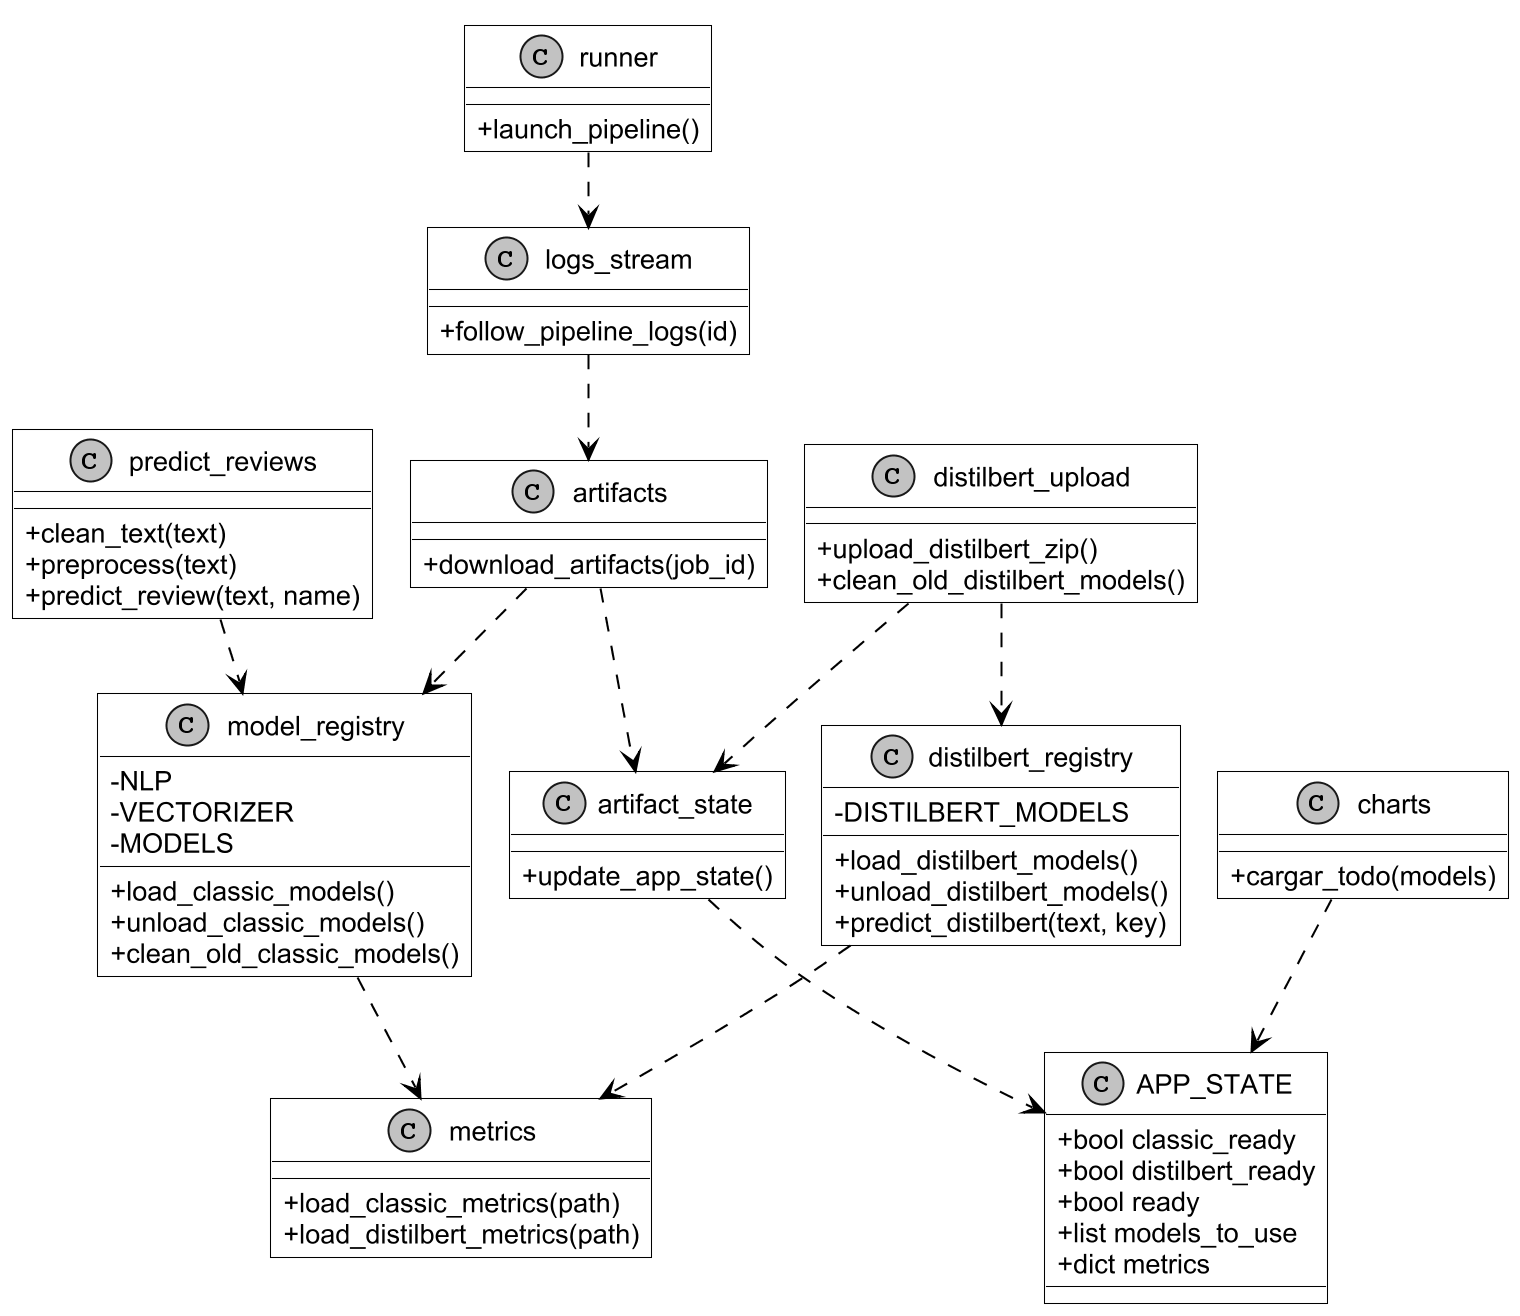

The diagram above was rendered by PlantUML. Its source (embedded in the PNG):
@startuml clases
skinparam dpi 200
skinparam defaultFontName Arial
skinparam defaultFontSize 13
skinparam monochrome true
skinparam shadowing false
skinparam roundCorner 0
skinparam ArrowColor #000000
skinparam ArrowThickness 1

skinparam actor {
  BackgroundColor #FFFFFF
  BorderColor #000000
}
skinparam usecase {
  BackgroundColor #FFFFFF
  BorderColor #000000
}
skinparam rectangle {
  BackgroundColor #FFFFFF
  BorderColor #000000
}
skinparam package {
  BackgroundColor #FFFFFF
  BorderColor #000000
}
skinparam component {
  BackgroundColor #FFFFFF
  BorderColor #000000
}
skinparam node {
  BackgroundColor #FFFFFF
  BorderColor #000000
}
skinparam database {
  BackgroundColor #FFFFFF
  BorderColor #000000
}
skinparam cloud {
  BackgroundColor #FFFFFF
  BorderColor #000000
}
skinparam class {
  BackgroundColor #FFFFFF
  BorderColor #000000
}
skinparam state {
  BackgroundColor #FFFFFF
  BorderColor #000000
}
skinparam activity {
  BackgroundColor #FFFFFF
  BorderColor #000000
}
skinparam sequence {
  ArrowColor #000000
  LifeLineBorderColor #000000
  LifeLineBackgroundColor #FFFFFF
  ParticipantBackgroundColor #FFFFFF
  ParticipantBorderColor #000000
  ActorBackgroundColor #FFFFFF
  ActorBorderColor #000000
}
!pragma layout smetana
skinparam classAttributeIconSize 0

class APP_STATE {
  +bool classic_ready
  +bool distilbert_ready
  +bool ready
  +list models_to_use
  +dict metrics
}

class model_registry {
  -NLP
  -VECTORIZER
  -MODELS
  +load_classic_models()
  +unload_classic_models()
  +clean_old_classic_models()
}

class distilbert_registry {
  -DISTILBERT_MODELS
  +load_distilbert_models()
  +unload_distilbert_models()
  +predict_distilbert(text, key)
}

class predict_reviews {
  +clean_text(text)
  +preprocess(text)
  +predict_review(text, name)
}

class artifact_state {
  +update_app_state()
}

class runner {
  +launch_pipeline()
}

class logs_stream {
  +follow_pipeline_logs(id)
}

class artifacts {
  +download_artifacts(job_id)
}

class charts {
  +cargar_todo(models)
}

class metrics {
  +load_classic_metrics(path)
  +load_distilbert_metrics(path)
}

class distilbert_upload {
  +upload_distilbert_zip()
  +clean_old_distilbert_models()
}

predict_reviews ..> model_registry
distilbert_registry ..> metrics
model_registry ..> metrics
runner ..> logs_stream
logs_stream ..> artifacts
artifacts ..> model_registry
artifacts ..> artifact_state
distilbert_upload ..> distilbert_registry
distilbert_upload ..> artifact_state
charts ..> APP_STATE
artifact_state ..> APP_STATE

@enduml